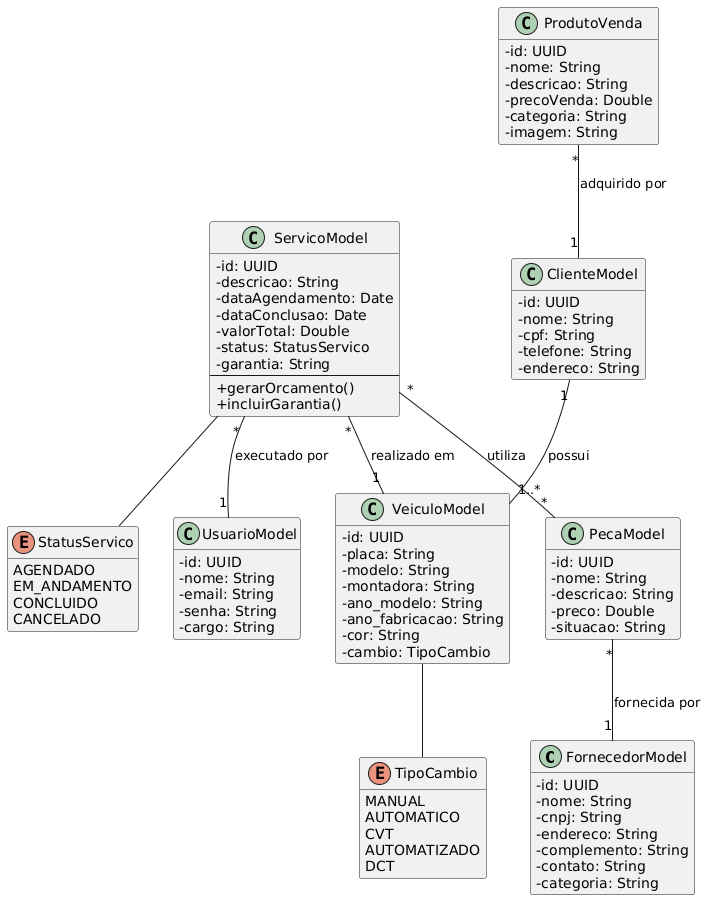

The diagram above was rendered by PlantUML. Its source (embedded in the PNG):
@startuml
skinparam classAttributeIconSize 0
hide empty members

' Definição das Classes

class FornecedorModel {
  - id: UUID
  - nome: String
  - cnpj: String
  - endereco: String
  - complemento: String
  - contato: String
  - categoria: String
}

class PecaModel {
  - id: UUID
  - nome: String
  - descricao: String
  - preco: Double
  - situacao: String
}

class UsuarioModel {
  - id: UUID
  - nome: String
  - email: String
  - senha: String
  - cargo: String
}

class VeiculoModel {
  - id: UUID
  - placa: String
  - modelo: String
  - montadora: String
  - ano_modelo: String
  - ano_fabricacao: String
  - cor: String
  - cambio: TipoCambio
}

enum TipoCambio {
  MANUAL
  AUTOMATICO
  CVT
  AUTOMATIZADO
  DCT
}

class ClienteModel {
  - id: UUID
  - nome: String
  - cpf: String
  - telefone: String
  - endereco: String
}

class ServicoModel {
  - id: UUID
  - descricao: String
  - dataAgendamento: Date
  - dataConclusao: Date
  - valorTotal: Double
  - status: StatusServico
  - garantia: String
  --
  + gerarOrcamento()
  + incluirGarantia()
}

enum StatusServico {
  AGENDADO
  EM_ANDAMENTO
  CONCLUIDO
  CANCELADO
}

' --- CLASSE ALTERADA ---
class ProdutoVenda {
  - id: UUID
  - nome: String
  - descricao: String
  - precoVenda: Double
  - categoria: String
  - imagem: String
}

' --- RELACIONAMENTOS ---

ClienteModel "1" -- "1..*" VeiculoModel : possui

ServicoModel "*" -- "1" VeiculoModel : realizado em
ServicoModel "*" -- "1" UsuarioModel : executado por
ServicoModel "*" -- "*" PecaModel : utiliza
PecaModel "*" -- "1" FornecedorModel : fornecida por

ProdutoVenda "*" -- "1" ClienteModel : adquirido por

VeiculoModel -- TipoCambio
ServicoModel -- StatusServico
@enduml